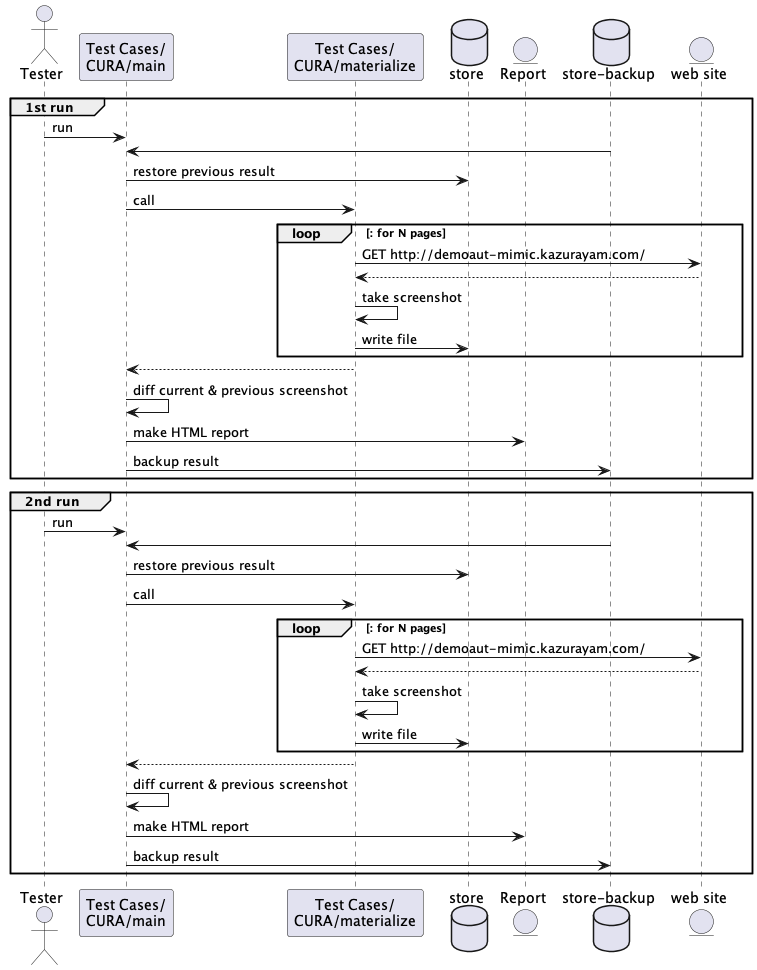

The diagram above was rendered by PlantUML. Its source (embedded in the PNG):
@startuml chronos-diff
actor Tester as tester
participant "Test Cases/\nCURA/main" as main
participant "Test Cases/\nCURA/materialize" as materialize
database store
entity Report as report
database "store-backup" as storebk
entity "web site" as site

group 1st run
tester -> main : run
storebk -> main
main -> store : restore previous result
main -> materialize : call
loop : for N pages
materialize -> site : GET http://demoaut-mimic.kazurayam.com/
materialize <-- site
materialize -> materialize : take screenshot
materialize -> store : write file
end
main <-- materialize
main -> main : diff current & previous screenshot
main -> report : make HTML report
main -> storebk : backup result
end

group 2nd run
tester -> main : run
storebk -> main
main -> store : restore previous result
main -> materialize : call
loop : for N pages
materialize -> site : GET http://demoaut-mimic.kazurayam.com/
materialize <-- site
materialize -> materialize : take screenshot
materialize -> store : write file
end
main <-- materialize
main -> main : diff current & previous screenshot
main -> report : make HTML report
main -> storebk : backup result
end
@enduml